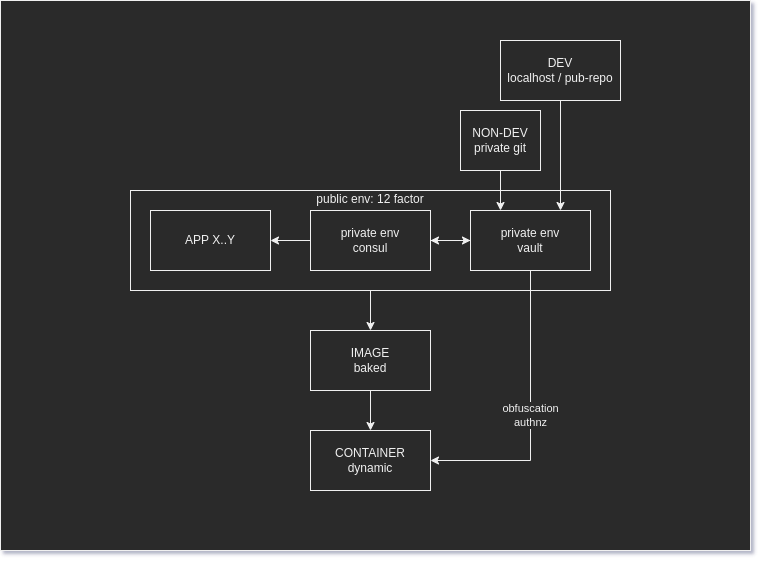

The diagram above was exported from draw.io. Its source (the exported page's mxGraphModel, read from the mxfile embedded in the PNG):
<mxGraphModel dx="1910" dy="1120" grid="1" gridSize="10" guides="1" tooltips="1" connect="1" arrows="1" fold="1" page="1" pageScale="1" pageWidth="850" pageHeight="1100" math="0" shadow="0">
  <root>
    <mxCell id="0" />
    <mxCell id="1" parent="0" />
    <mxCell id="HSre2_pksejitcOtk-4L-1" value="" style="rounded=0;whiteSpace=wrap;html=1;fontColor=#FFFFFF;fontSize=18;align=right;verticalAlign=top;spacing=20;" vertex="1" parent="1">
      <mxGeometry x="90" y="10" width="750" height="550" as="geometry" />
    </mxCell>
    <mxCell id="15ij3twS-F1shA40X443-22" style="edgeStyle=orthogonalEdgeStyle;rounded=0;orthogonalLoop=1;jettySize=auto;html=1;" edge="1" parent="1" source="15ij3twS-F1shA40X443-8" target="15ij3twS-F1shA40X443-21">
      <mxGeometry relative="1" as="geometry" />
    </mxCell>
    <mxCell id="15ij3twS-F1shA40X443-8" value="public env: 12 factor" style="rounded=0;whiteSpace=wrap;html=1;verticalAlign=top;spacingTop=-5;" vertex="1" parent="1">
      <mxGeometry x="220" y="200" width="480" height="100" as="geometry" />
    </mxCell>
    <mxCell id="15ij3twS-F1shA40X443-20" style="edgeStyle=orthogonalEdgeStyle;rounded=0;orthogonalLoop=1;jettySize=auto;html=1;entryX=0.75;entryY=0;entryDx=0;entryDy=0;" edge="1" parent="1" source="15ij3twS-F1shA40X443-1" target="15ij3twS-F1shA40X443-12">
      <mxGeometry relative="1" as="geometry" />
    </mxCell>
    <mxCell id="15ij3twS-F1shA40X443-1" value="DEV&lt;br&gt;localhost / pub-repo" style="rounded=0;whiteSpace=wrap;html=1;" vertex="1" parent="1">
      <mxGeometry x="590" y="50" width="120" height="60" as="geometry" />
    </mxCell>
    <mxCell id="15ij3twS-F1shA40X443-19" style="edgeStyle=orthogonalEdgeStyle;rounded=0;orthogonalLoop=1;jettySize=auto;html=1;entryX=0.25;entryY=0;entryDx=0;entryDy=0;" edge="1" parent="1" source="15ij3twS-F1shA40X443-10" target="15ij3twS-F1shA40X443-12">
      <mxGeometry relative="1" as="geometry" />
    </mxCell>
    <mxCell id="15ij3twS-F1shA40X443-10" value="NON-DEV&lt;br&gt;private git" style="rounded=0;whiteSpace=wrap;html=1;" vertex="1" parent="1">
      <mxGeometry x="550" y="120" width="80" height="60" as="geometry" />
    </mxCell>
    <mxCell id="15ij3twS-F1shA40X443-11" value="" style="edgeStyle=orthogonalEdgeStyle;rounded=0;orthogonalLoop=1;jettySize=auto;html=1;" edge="1" source="15ij3twS-F1shA40X443-12" target="15ij3twS-F1shA40X443-13" parent="1">
      <mxGeometry relative="1" as="geometry" />
    </mxCell>
    <mxCell id="15ij3twS-F1shA40X443-23" value="obfuscation&lt;br&gt;authnz" style="edgeStyle=orthogonalEdgeStyle;rounded=0;orthogonalLoop=1;jettySize=auto;html=1;entryX=1;entryY=0.5;entryDx=0;entryDy=0;exitX=0.5;exitY=1;exitDx=0;exitDy=0;" edge="1" parent="1" source="15ij3twS-F1shA40X443-12" target="15ij3twS-F1shA40X443-24">
      <mxGeometry relative="1" as="geometry">
        <mxPoint x="620" y="350" as="targetPoint" />
      </mxGeometry>
    </mxCell>
    <mxCell id="15ij3twS-F1shA40X443-12" value="private env&lt;br&gt;vault" style="rounded=0;whiteSpace=wrap;html=1;" vertex="1" parent="1">
      <mxGeometry x="560" y="220" width="120" height="60" as="geometry" />
    </mxCell>
    <mxCell id="15ij3twS-F1shA40X443-17" style="edgeStyle=orthogonalEdgeStyle;rounded=0;orthogonalLoop=1;jettySize=auto;html=1;entryX=0;entryY=0.5;entryDx=0;entryDy=0;" edge="1" parent="1" source="15ij3twS-F1shA40X443-13" target="15ij3twS-F1shA40X443-12">
      <mxGeometry relative="1" as="geometry" />
    </mxCell>
    <mxCell id="15ij3twS-F1shA40X443-18" style="edgeStyle=orthogonalEdgeStyle;rounded=0;orthogonalLoop=1;jettySize=auto;html=1;entryX=1;entryY=0.5;entryDx=0;entryDy=0;" edge="1" parent="1" source="15ij3twS-F1shA40X443-13" target="15ij3twS-F1shA40X443-16">
      <mxGeometry relative="1" as="geometry" />
    </mxCell>
    <mxCell id="15ij3twS-F1shA40X443-13" value="private env&lt;br&gt;consul" style="rounded=0;whiteSpace=wrap;html=1;" vertex="1" parent="1">
      <mxGeometry x="400" y="220" width="120" height="60" as="geometry" />
    </mxCell>
    <mxCell id="15ij3twS-F1shA40X443-16" value="APP X..Y" style="rounded=0;whiteSpace=wrap;html=1;" vertex="1" parent="1">
      <mxGeometry x="240" y="220" width="120" height="60" as="geometry" />
    </mxCell>
    <mxCell id="15ij3twS-F1shA40X443-25" style="edgeStyle=orthogonalEdgeStyle;rounded=0;orthogonalLoop=1;jettySize=auto;html=1;entryX=0.5;entryY=0;entryDx=0;entryDy=0;" edge="1" parent="1" source="15ij3twS-F1shA40X443-21" target="15ij3twS-F1shA40X443-24">
      <mxGeometry relative="1" as="geometry" />
    </mxCell>
    <mxCell id="15ij3twS-F1shA40X443-21" value="IMAGE&lt;br&gt;baked" style="rounded=0;whiteSpace=wrap;html=1;" vertex="1" parent="1">
      <mxGeometry x="400" y="340" width="120" height="60" as="geometry" />
    </mxCell>
    <mxCell id="15ij3twS-F1shA40X443-24" value="CONTAINER&lt;br&gt;dynamic" style="rounded=0;whiteSpace=wrap;html=1;" vertex="1" parent="1">
      <mxGeometry x="400" y="440" width="120" height="60" as="geometry" />
    </mxCell>
  </root>
</mxGraphModel>